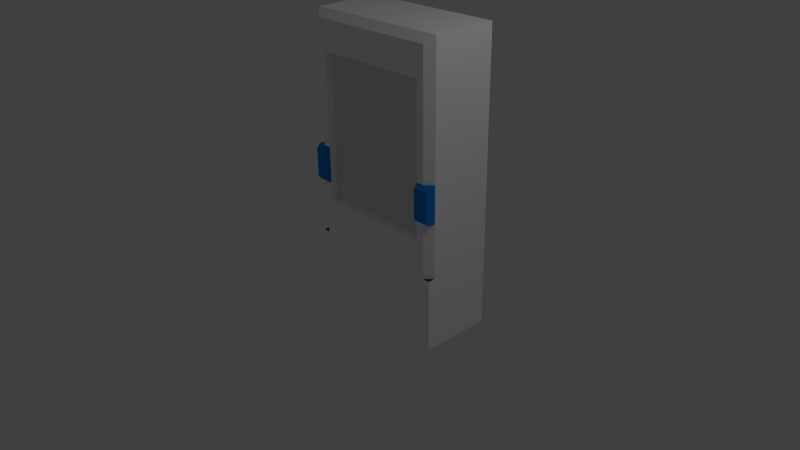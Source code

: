 # Source: tank-blue.blend  (saved by Blender 2.76.0; exported with 4.5.12 LTS)
import bpy
from mathutils import Matrix  # noqa: F401  (used for matrix-valued properties, if any)

bpy.ops.wm.read_factory_settings(use_empty=True)
scene = bpy.context.scene
scene.name = 'Scene'

# ---- collections
col_collection_1 = bpy.data.collections.new('Collection 1'); scene.collection.children.link(col_collection_1)

# ---- materials (node trees are filled in below, after node groups)
mat_wall_white = bpy.data.materials.new('Wall-White')
mat_wall_white.alpha_threshold = 0.0
mat_wall_white.use_transparent_shadow = False
mat_wall_white.diffuse_color = (1.0, 1.0, 1.0, 1.0)
mat_wall_white.roughness = 0.5
mat_wall_white.specular_intensity = 0.0
mat_wall_white.line_color = (0.0, 0.0, 0.0, 1.0)
mat_floor_grey = bpy.data.materials.new('Floor-Grey')
mat_floor_grey.alpha_threshold = 0.0
mat_floor_grey.use_transparent_shadow = False
mat_floor_grey.diffuse_color = (0.0331, 0.0331, 0.0331, 1.0)
mat_floor_grey.roughness = 0.5
mat_glass_blank = bpy.data.materials.new('Glass-Blank')
mat_glass_blank.alpha_threshold = 0.0
mat_glass_blank.use_transparent_shadow = False
mat_glass_blank.roughness = 0.5
mat_blue = bpy.data.materials.new('Blue')
mat_blue.alpha_threshold = 0.0
mat_blue.use_transparent_shadow = False
mat_blue.diffuse_color = (0.01298, 0.2462, 0.7835, 1.0)
mat_blue.roughness = 0.5
mat_blue.line_color = (0.0, 0.0, 0.0, 1.0)

# ---- material node trees

# ---- world
world_world = bpy.data.worlds.new('World'); scene.world = world_world
world_world.color = (0.05088, 0.05088, 0.05088)
world_world.use_sun_shadow = False
world_world.sun_shadow_jitter_overblur = 0.0
world_world.cycles.sampling_method = 'MANUAL'
world_world.cycles.sample_map_resolution = 256

# ---- cameras
cam_camera = bpy.data.cameras.new('Camera')
cam_camera.clip_end = 100.0
cam_camera.lens = 35.0
cam_camera.sensor_width = 32.0
cam_camera.sensor_height = 18.0
cam_camera.ortho_scale = 7.314
cam_camera.dof.focus_distance = 0.0
cam_camera.dof.aperture_fstop = 128.0

# ---- lights
light_lamp = bpy.data.lights.new('Lamp', 'POINT')
light_lamp.transmission_factor = 0.0
light_lamp.cutoff_distance = 30.0
light_lamp.energy = 100.0
light_lamp.shadow_buffer_clip_start = 1.001
light_lamp.shadow_soft_size = 0.1
light_lamp.shadow_maximum_resolution = 0.006
light_lamp.use_absolute_resolution = True
light_lamp.cycles.use_multiple_importance_sampling = False

# ---- meshes
me_cube_001 = bpy.data.meshes.new('Cube.001')
me_cube_001.from_pydata([(-1.0, 1.0, -1.0), (-1.0, 1.0, 3.0), (1.0, 1.0, -1.0), (1.0, 1.0, 3.0), (-0.9, 3.934e-08, 0.0), (-0.9, 3.934e-08, 2.9), (0.9, -3.934e-08, 0.0), (0.9, -3.934e-08, 2.9), (1.0, 0.1, 3.0), (1.0, 0.1, 0.0), (-1.0, 0.1, 3.0), (-1.0, 0.1, 0.0), (1.0, -4.371e-08, -1.0), (-1.0, 4.371e-08, -1.0), (1.0, -4.371e-08, 0.0), (-1.0, 4.371e-08, 0.0), (0.9, -3.934e-08, 2.5), (-0.9, 3.934e-08, 2.5), (0.9, -3.934e-08, 0.5), (-0.9, 3.934e-08, 0.5), (-0.8, 3.497e-08, 2.5), (-0.8, 3.497e-08, 0.5), (0.8, -3.497e-08, 2.5), (0.8, -3.497e-08, 0.5), (0.8, -3.497e-08, 0.5), (-0.8, 0.9, 2.5), (-0.8, 0.9, 0.5), (0.8, 0.9, 2.5), (0.8, 0.9, 0.5)], [(23, 24)], [(1, 3, 2, 0), (9, 6, 14), (18, 23, 21, 19, 4, 6), (2, 3, 8, 9, 14, 12), (11, 15, 4), (10, 8, 3, 1), (7, 16, 18, 6, 9, 8), (5, 7, 8, 10), (4, 19, 17, 5, 10, 11), (4, 15, 13, 12, 14, 6), (0, 13, 15, 11, 10, 1), (0, 2, 12, 13), (7, 5, 17, 20, 22, 16), (20, 17, 19, 21), (21, 23, 28, 26), (16, 22, 23, 18), (27, 25, 26, 28), (20, 21, 26, 25), (23, 22, 27, 28), (22, 20, 25, 27)])
me_cube_001.polygons.foreach_set('material_index', [0, 1, 0, 0, 1, 0, 0, 0, 0, 0, 0, 0, 0, 0, 0, 0, 0, 0, 0, 0])
me_cube_001.materials.append(mat_wall_white)
me_cube_001.materials.append(mat_floor_grey)
me_cube_001.use_remesh_preserve_volume = False
me_cube_001.use_remesh_preserve_attributes = False
me_cube_001.use_mirror_vertex_groups = False
me_cube_001.update()
me_plane_001 = bpy.data.meshes.new('Plane.001')
me_plane_001.from_pydata([(-0.8, 0.1, 2.5), (0.8, 0.1, 2.5), (-0.8, 0.1, 0.5), (0.8, 0.1, 0.5)], [], [(2, 3, 1, 0)])
me_plane_001.materials.append(mat_glass_blank)
me_plane_001.use_remesh_preserve_volume = False
me_plane_001.use_remesh_preserve_attributes = False
me_plane_001.use_mirror_vertex_groups = False
me_plane_001.update()
me_cube_055 = bpy.data.meshes.new('Cube.055')
me_cube_055.from_pydata([(-1.0, 0.1, 1.25), (-1.0, 0.1, 0.75), (-1.0, -0.05, 1.2), (-1.0, 0.0, 1.25), (-1.0, -3.725e-09, 0.75), (-1.0, -0.05, 0.8), (-0.8, 3.725e-09, 1.25), (-0.8, -0.05, 1.2), (-0.8, -0.05, 0.8), (-0.8, -7.451e-09, 0.75)], [], [(2, 5, 8, 7), (9, 6, 7, 8), (3, 6, 0), (9, 4, 1), (8, 5, 4, 9), (2, 7, 6, 3), (0, 1, 4, 5, 2, 3)])
me_cube_055.materials.append(mat_blue)
me_cube_055.use_remesh_preserve_volume = False
me_cube_055.use_remesh_preserve_attributes = False
me_cube_055.use_mirror_vertex_groups = False
me_cube_055.update()

# ---- objects
ob_wall = bpy.data.objects.new('Wall', me_cube_001)
ob_lamp = bpy.data.objects.new('Lamp', light_lamp)
ob_camera = bpy.data.objects.new('Camera', cam_camera)
ob_glass = bpy.data.objects.new('Glass', me_plane_001)
ob_bar_001 = bpy.data.objects.new('Bar.001', me_cube_055)

# ---- transforms, parenting, visibility, modifiers, constraints
ob_wall.location = (0.0, 0.0, 0.0)
ob_wall.lineart.crease_threshold = 0.0
ob_lamp.location = (4.076, 1.005, 5.904)
ob_lamp.rotation_euler = (0.6503, 0.05522, 1.866)
ob_lamp.lock_rotations_4d = False
ob_lamp.empty_display_type = 'ARROWS'
ob_lamp.color = (0.0, 0.0, 0.0, 0.0)
ob_lamp.lineart.crease_threshold = 0.0
ob_camera.location = (7.481, -6.508, 5.344)
ob_camera.rotation_euler = (1.109, 0.01082, 0.8149)
ob_camera.lock_rotations_4d = False
ob_camera.empty_display_type = 'ARROWS'
ob_camera.color = (0.0, 0.0, 0.0, 0.0)
ob_camera.display_type = 'WIRE'
ob_camera.lineart.crease_threshold = 0.0
ob_glass.location = (0.0, 0.0, 0.0)
ob_glass.lineart.crease_threshold = 0.0
ob_bar_001.location = (0.0, 0.0, 0.0)
ob_bar_001.lineart.crease_threshold = 0.0
_m = ob_bar_001.modifiers.new('Mirror', 'MIRROR')

# ---- collection membership
col_collection_1.objects.link(ob_wall)
col_collection_1.objects.link(ob_lamp)
col_collection_1.objects.link(ob_camera)
col_collection_1.objects.link(ob_glass)
col_collection_1.objects.link(ob_bar_001)

# ---- scene / render settings (as saved in the file)
scene.camera = ob_camera
scene.frame_start = 1; scene.frame_end = 250; scene.frame_set(1)
scene.render.engine = 'BLENDER_EEVEE_NEXT'
scene.render.resolution_percentage = 50
scene.render.dither_intensity = 0.0
scene.cycles.use_denoising = False
scene.cycles.samples = 10
scene.cycles.sampling_pattern = 'TABULATED_SOBOL'
scene.cycles.light_sampling_threshold = 0.0
scene.cycles.use_adaptive_sampling = False
scene.cycles.use_light_tree = False
scene.cycles.blur_glossy = 0.0
scene.cycles.pixel_filter_type = 'GAUSSIAN'
scene.cycles.sample_clamp_indirect = 0.0
scene.view_settings.view_transform = 'Standard'
bpy.context.view_layer.update()
